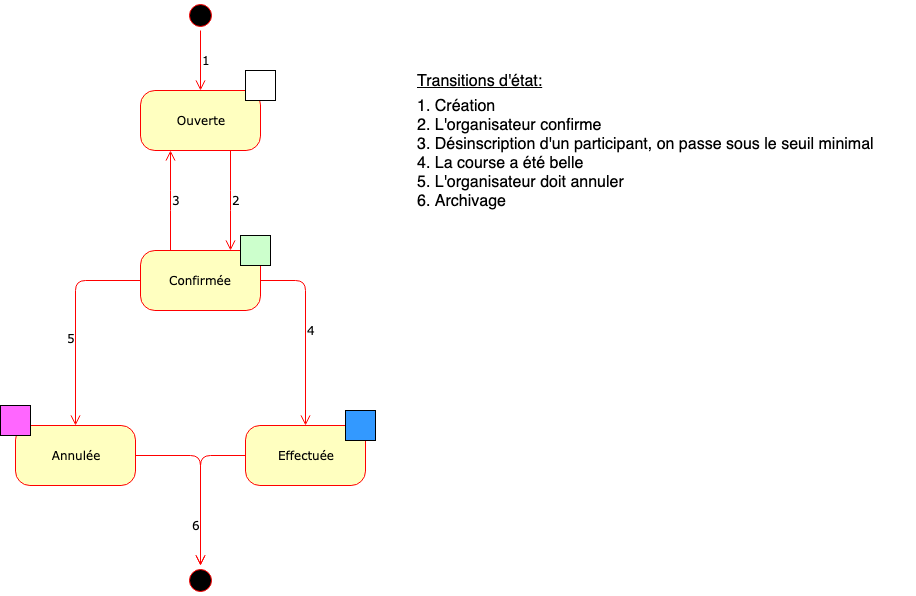

The diagram above was exported from draw.io. Its source (the exported page's mxGraphModel, read from the mxfile embedded in the PNG):
<mxGraphModel dx="946" dy="680" grid="1" gridSize="10" guides="1" tooltips="1" connect="1" arrows="1" fold="1" page="1" pageScale="1" pageWidth="1100" pageHeight="850" background="#ffffff" math="0" shadow="0">
  <root>
    <mxCell id="0" />
    <mxCell id="1" parent="0" />
    <mxCell id="382b91b5511bd0f7-1" value="" style="ellipse;html=1;shape=startState;fillColor=#000000;strokeColor=#ff0000;rounded=1;shadow=0;comic=0;labelBackgroundColor=none;fontFamily=Verdana;fontSize=12;fontColor=#000000;align=center;direction=south;" parent="1" vertex="1">
      <mxGeometry x="200" y="20" width="30" height="30" as="geometry" />
    </mxCell>
    <mxCell id="382b91b5511bd0f7-6" value="Ouverte" style="rounded=1;whiteSpace=wrap;html=1;arcSize=24;fillColor=#ffffc0;strokeColor=#ff0000;shadow=0;comic=0;labelBackgroundColor=none;fontFamily=Verdana;fontSize=12;fontColor=#000000;align=center;" parent="1" vertex="1">
      <mxGeometry x="155" y="110" width="120" height="60" as="geometry" />
    </mxCell>
    <mxCell id="2a3bc250acf0617d-9" value="1" style="edgeStyle=orthogonalEdgeStyle;html=1;labelBackgroundColor=none;endArrow=open;endSize=8;strokeColor=#ff0000;fontFamily=Verdana;fontSize=12;align=left;" parent="1" source="382b91b5511bd0f7-1" target="382b91b5511bd0f7-6" edge="1">
      <mxGeometry relative="1" as="geometry" />
    </mxCell>
    <mxCell id="26iyYg8C99aJW1-tFnYM-2" value="2" style="edgeStyle=elbowEdgeStyle;html=1;labelBackgroundColor=none;endArrow=open;endSize=8;strokeColor=#ff0000;fontFamily=Verdana;fontSize=12;align=left;entryX=0.75;entryY=0;entryDx=0;entryDy=0;exitX=0.75;exitY=1;exitDx=0;exitDy=0;" parent="1" source="382b91b5511bd0f7-6" target="382b91b5511bd0f7-7" edge="1">
      <mxGeometry relative="1" as="geometry">
        <mxPoint x="340" y="495" as="sourcePoint" />
        <mxPoint x="215" y="240" as="targetPoint" />
      </mxGeometry>
    </mxCell>
    <mxCell id="26iyYg8C99aJW1-tFnYM-8" value="4" style="edgeStyle=elbowEdgeStyle;html=1;labelBackgroundColor=none;endArrow=open;endSize=8;strokeColor=#ff0000;fontFamily=Verdana;fontSize=12;align=left;entryX=0.5;entryY=0;entryDx=0;entryDy=0;elbow=horizontal;" parent="1" source="382b91b5511bd0f7-7" target="382b91b5511bd0f7-10" edge="1">
      <mxGeometry relative="1" as="geometry">
        <mxPoint x="185" y="300" as="sourcePoint" />
        <mxPoint x="215" y="490" as="targetPoint" />
        <Array as="points">
          <mxPoint x="320" y="370" />
        </Array>
      </mxGeometry>
    </mxCell>
    <mxCell id="26iyYg8C99aJW1-tFnYM-9" value="6" style="edgeStyle=elbowEdgeStyle;html=1;labelBackgroundColor=none;endArrow=open;endSize=8;strokeColor=#ff0000;fontFamily=Verdana;fontSize=12;align=left;entryX=0;entryY=0.5;entryDx=0;entryDy=0;" parent="1" source="382b91b5511bd0f7-10" target="BaQQyDW2W-vewUocUbvU-5" edge="1">
      <mxGeometry x="0.4839" y="-10" relative="1" as="geometry">
        <mxPoint x="240" y="690" as="sourcePoint" />
        <mxPoint x="215" y="640" as="targetPoint" />
        <Array as="points">
          <mxPoint x="215" y="540" />
          <mxPoint x="320" y="540" />
        </Array>
        <mxPoint as="offset" />
      </mxGeometry>
    </mxCell>
    <mxCell id="26iyYg8C99aJW1-tFnYM-10" value="Transitions d'état:&lt;br style=&quot;font-size: 16px;&quot;&gt;" style="text;html=1;strokeColor=none;fillColor=none;align=left;verticalAlign=middle;whiteSpace=wrap;rounded=0;fontStyle=4;fontSize=16;" parent="1" vertex="1">
      <mxGeometry x="430" y="90" width="140" height="20" as="geometry" />
    </mxCell>
    <mxCell id="2cLjiS6xUYmtswjx3d0f-1" value="1. Création&lt;br&gt;2. L'organisateur confirme&lt;br&gt;3. Désinscription d'un participant, on passe sous le seuil minimal&lt;br&gt;4. La course a été belle&lt;br&gt;5. L'organisateur doit annuler&lt;br&gt;6. Archivage" style="text;html=1;strokeColor=none;fillColor=none;align=left;verticalAlign=top;whiteSpace=wrap;rounded=0;fontSize=16;" parent="1" vertex="1">
      <mxGeometry x="430" y="110" width="500" height="160" as="geometry" />
    </mxCell>
    <mxCell id="JQE-0Z9S4rFFEw2IQel2-4" value="" style="rounded=0;whiteSpace=wrap;html=1;" parent="1" vertex="1">
      <mxGeometry x="260" y="90" width="30" height="30" as="geometry" />
    </mxCell>
    <mxCell id="JQE-0Z9S4rFFEw2IQel2-6" value="5" style="edgeStyle=elbowEdgeStyle;html=1;labelBackgroundColor=none;endArrow=open;endSize=8;strokeColor=#ff0000;fontFamily=Verdana;fontSize=12;align=left;exitX=0;exitY=0.5;exitDx=0;exitDy=0;entryX=0.5;entryY=0;entryDx=0;entryDy=0;" parent="1" source="382b91b5511bd0f7-7" target="JQE-0Z9S4rFFEw2IQel2-5" edge="1">
      <mxGeometry x="0.1737" y="-10" relative="1" as="geometry">
        <mxPoint x="250" y="552.5" as="sourcePoint" />
        <mxPoint x="300" y="652.5" as="targetPoint" />
        <Array as="points">
          <mxPoint x="90" y="370" />
        </Array>
        <mxPoint as="offset" />
      </mxGeometry>
    </mxCell>
    <mxCell id="BaQQyDW2W-vewUocUbvU-1" value="" style="group" parent="1" vertex="1" connectable="0">
      <mxGeometry x="260" y="430" width="130" height="75" as="geometry" />
    </mxCell>
    <mxCell id="382b91b5511bd0f7-10" value="Effectuée" style="rounded=1;whiteSpace=wrap;html=1;arcSize=24;fillColor=#ffffc0;strokeColor=#ff0000;shadow=0;comic=0;labelBackgroundColor=none;fontFamily=Verdana;fontSize=12;fontColor=#000000;align=center;" parent="BaQQyDW2W-vewUocUbvU-1" vertex="1">
      <mxGeometry y="15" width="120" height="60" as="geometry" />
    </mxCell>
    <mxCell id="JQE-0Z9S4rFFEw2IQel2-18" value="" style="rounded=0;whiteSpace=wrap;html=1;fillColor=#3399FF;" parent="BaQQyDW2W-vewUocUbvU-1" vertex="1">
      <mxGeometry x="100" width="30" height="30" as="geometry" />
    </mxCell>
    <mxCell id="BaQQyDW2W-vewUocUbvU-2" value="" style="group" parent="1" vertex="1" connectable="0">
      <mxGeometry x="155" y="255" width="130" height="75" as="geometry" />
    </mxCell>
    <mxCell id="382b91b5511bd0f7-7" value="Confirmée" style="rounded=1;whiteSpace=wrap;html=1;arcSize=24;fillColor=#ffffc0;strokeColor=#ff0000;shadow=0;comic=0;labelBackgroundColor=none;fontFamily=Verdana;fontSize=12;fontColor=#000000;align=center;" parent="BaQQyDW2W-vewUocUbvU-2" vertex="1">
      <mxGeometry y="15" width="120" height="60" as="geometry" />
    </mxCell>
    <mxCell id="JQE-0Z9S4rFFEw2IQel2-15" value="" style="rounded=0;whiteSpace=wrap;html=1;fillColor=#CCFFCC;" parent="BaQQyDW2W-vewUocUbvU-2" vertex="1">
      <mxGeometry x="100" width="30" height="30" as="geometry" />
    </mxCell>
    <mxCell id="BaQQyDW2W-vewUocUbvU-5" value="" style="ellipse;html=1;shape=startState;fillColor=#000000;strokeColor=#ff0000;rounded=1;shadow=0;comic=0;labelBackgroundColor=none;fontFamily=Verdana;fontSize=12;fontColor=#000000;align=center;direction=south;" parent="1" vertex="1">
      <mxGeometry x="200" y="585" width="30" height="30" as="geometry" />
    </mxCell>
    <mxCell id="BaQQyDW2W-vewUocUbvU-6" value="" style="edgeStyle=elbowEdgeStyle;html=1;labelBackgroundColor=none;endArrow=open;endSize=8;strokeColor=#ff0000;fontFamily=Verdana;fontSize=12;align=left;exitX=1;exitY=0.5;exitDx=0;exitDy=0;entryX=0;entryY=0.5;entryDx=0;entryDy=0;" parent="1" source="JQE-0Z9S4rFFEw2IQel2-5" target="BaQQyDW2W-vewUocUbvU-5" edge="1">
      <mxGeometry x="-0.3953" y="30" relative="1" as="geometry">
        <mxPoint x="215" y="700" as="sourcePoint" />
        <mxPoint x="225" y="650" as="targetPoint" />
        <Array as="points">
          <mxPoint x="215" y="530" />
        </Array>
        <mxPoint as="offset" />
      </mxGeometry>
    </mxCell>
    <mxCell id="owNOYUZQ3w84Qo_BxGqd-1" value="" style="group" parent="1" vertex="1" connectable="0">
      <mxGeometry x="15" y="425" width="135" height="80" as="geometry" />
    </mxCell>
    <mxCell id="JQE-0Z9S4rFFEw2IQel2-5" value="Annulée" style="rounded=1;whiteSpace=wrap;html=1;arcSize=24;fillColor=#ffffc0;strokeColor=#ff0000;shadow=0;comic=0;labelBackgroundColor=none;fontFamily=Verdana;fontSize=12;fontColor=#000000;align=center;" parent="owNOYUZQ3w84Qo_BxGqd-1" vertex="1">
      <mxGeometry x="15" y="20" width="120" height="60" as="geometry" />
    </mxCell>
    <mxCell id="JQE-0Z9S4rFFEw2IQel2-19" value="" style="rounded=0;whiteSpace=wrap;html=1;fillColor=#FF66FF;" parent="owNOYUZQ3w84Qo_BxGqd-1" vertex="1">
      <mxGeometry width="30" height="30" as="geometry" />
    </mxCell>
    <mxCell id="owNOYUZQ3w84Qo_BxGqd-2" value="3" style="edgeStyle=elbowEdgeStyle;html=1;labelBackgroundColor=none;endArrow=open;endSize=8;strokeColor=#ff0000;fontFamily=Verdana;fontSize=12;align=left;entryX=0.25;entryY=1;entryDx=0;entryDy=0;exitX=0.25;exitY=0;exitDx=0;exitDy=0;elbow=horizontal;" parent="1" source="382b91b5511bd0f7-7" target="382b91b5511bd0f7-6" edge="1">
      <mxGeometry relative="1" as="geometry">
        <mxPoint x="255" y="180" as="sourcePoint" />
        <mxPoint x="255" y="280" as="targetPoint" />
      </mxGeometry>
    </mxCell>
  </root>
</mxGraphModel>